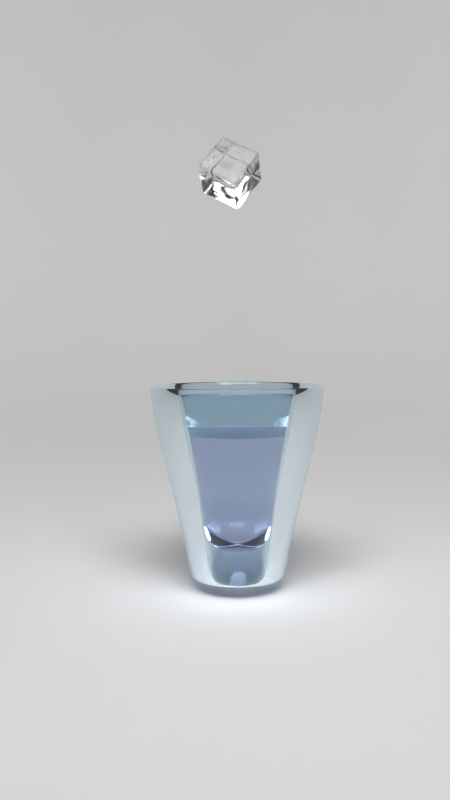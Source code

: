 # Source: cup_and_fluid.blend  (saved by Blender 2.74.0; exported with 4.5.12 LTS)
import bpy
from mathutils import Matrix  # noqa: F401  (used for matrix-valued properties, if any)

bpy.ops.wm.read_factory_settings(use_empty=True)
scene = bpy.context.scene
scene.name = 'Scene'

# ---- collections
col_collection_1 = bpy.data.collections.new('Collection 1'); scene.collection.children.link(col_collection_1)

# ---- materials (node trees are filled in below, after node groups)
mat_water_001 = bpy.data.materials.new('water.001')
mat_water_001.alpha_threshold = 0.0
mat_water_001.diffuse_color = (0.8, 0.1672, 0.1963, 1.0)
mat_water_001.roughness = 0.5
mat_material = bpy.data.materials.new('Material')
mat_material.alpha_threshold = 0.0
mat_material.roughness = 0.5
mat_ice = bpy.data.materials.new('ice')
mat_ice.alpha_threshold = 0.0
mat_ice.diffuse_color = (0.06092, 0.8, 0.1441, 1.0)
mat_ice.roughness = 0.5
mat_glass_001 = bpy.data.materials.new('glass.001')
mat_glass_001.alpha_threshold = 0.0
mat_glass_001.roughness = 0.5
mat_water = bpy.data.materials.new('water')
mat_water.alpha_threshold = 0.0
mat_water.diffuse_color = (0.2869, 0.6676, 0.8, 1.0)
mat_water.roughness = 0.5

# ---- material node trees
mat_water_001.use_nodes = True; mat_water_001.node_tree.nodes.clear()
_N = mat_water_001.node_tree.nodes; _L = mat_water_001.node_tree.links
n0 = _N.new('ShaderNodeOutputMaterial'); n0.name = 'Material Output'; n0.location = (300, 300)
n1 = _N.new('ShaderNodeBsdfGlass'); n1.name = 'Glass BSDF'; n1.location = (100, 300)
n1.distribution = 'BECKMANN'
n1.inputs[0].default_value = (0.8247, 0.818, 0.9404, 1.0)
n1.inputs[2].default_value = 1.33
_L.new(n1.outputs[0], n0.inputs[0])
n0.is_active_output = True
mat_material.use_nodes = True; mat_material.node_tree.nodes.clear()
_N = mat_material.node_tree.nodes; _L = mat_material.node_tree.links
n0 = _N.new('ShaderNodeOutputMaterial'); n0.name = 'Material Output'; n0.location = (300, 300)
n1 = _N.new('ShaderNodeEmission'); n1.name = 'Emission'; n1.location = (110, 300)
n1.inputs[0].default_value = (0.8, 0.8, 0.8, 1.0)
n1.inputs[1].default_value = 9.0
_L.new(n1.outputs[0], n0.inputs[0])
n0.is_active_output = True
mat_ice.use_nodes = True; mat_ice.node_tree.nodes.clear()
_N = mat_ice.node_tree.nodes; _L = mat_ice.node_tree.links
n0 = _N.new('ShaderNodeOutputMaterial'); n0.name = 'Material Output'; n0.location = (300, 300)
n1 = _N.new('ShaderNodeBsdfGlass'); n1.name = 'Glass BSDF'; n1.location = (100, 300)
n1.distribution = 'BECKMANN'
n1.inputs[0].default_value = (0.9258, 0.9258, 0.9258, 1.0)
n1.inputs[1].default_value = 0.1581
n1.inputs[2].default_value = 1.3
_L.new(n1.outputs[0], n0.inputs[0])
n0.is_active_output = True
mat_glass_001.use_nodes = True; mat_glass_001.node_tree.nodes.clear()
_N = mat_glass_001.node_tree.nodes; _L = mat_glass_001.node_tree.links
n0 = _N.new('ShaderNodeOutputMaterial'); n0.name = 'Material Output'; n0.location = (300, 300)
n1 = _N.new('ShaderNodeBsdfGlass'); n1.name = 'Glass BSDF'; n1.location = (100, 300)
n1.distribution = 'BECKMANN'
n1.inputs[0].default_value = (0.7942, 0.8856, 0.9404, 1.0)
n1.inputs[2].default_value = 1.45
_L.new(n1.outputs[0], n0.inputs[0])
n0.is_active_output = True
mat_water.use_nodes = True; mat_water.node_tree.nodes.clear()
_N = mat_water.node_tree.nodes; _L = mat_water.node_tree.links
n0 = _N.new('ShaderNodeOutputMaterial'); n0.name = 'Material Output'; n0.location = (300, 300)
n1 = _N.new('ShaderNodeBsdfGlass'); n1.name = 'Glass BSDF'; n1.location = (100, 300)
n1.distribution = 'BECKMANN'
n1.inputs[0].default_value = (0.8247, 0.818, 0.9404, 1.0)
n1.inputs[2].default_value = 1.33
_L.new(n1.outputs[0], n0.inputs[0])
n0.is_active_output = True

# ---- world
world_world = bpy.data.worlds.new('World'); scene.world = world_world
world_world.color = (0.05088, 0.05088, 0.05088)
world_world.use_sun_shadow = False
world_world.sun_shadow_jitter_overblur = 0.0
world_world.cycles.sampling_method = 'MANUAL'
world_world.cycles.sample_map_resolution = 256

# ---- cameras
cam_camera = bpy.data.cameras.new('Camera')
cam_camera.clip_end = 100.0
cam_camera.lens = 35.0
cam_camera.sensor_width = 32.0
cam_camera.sensor_height = 18.0
cam_camera.ortho_scale = 7.314
cam_camera.dof.focus_distance = 0.0

# ---- lights
light_lamp_001 = bpy.data.lights.new('Lamp.001', 'POINT')
light_lamp_001.transmission_factor = 0.0
light_lamp_001.cutoff_distance = 30.0
light_lamp_001.energy = 100.0
light_lamp_001.shadow_buffer_clip_start = 1.001
light_lamp_001.shadow_soft_size = 0.1
light_lamp_001.shadow_maximum_resolution = 0.006
light_lamp_001.use_absolute_resolution = True
light_lamp_001.cycles.use_multiple_importance_sampling = False

# ---- meshes
me_circle_001 = bpy.data.meshes.new('Circle.001')
me_circle_001.from_pydata([(-1.263e-08, 1.188, 0.5703), (-0.2318, 1.165, 0.5703), (-0.4547, 1.098, 0.5703), (-0.6602, 0.988, 0.5703), (-0.8402, 0.8402, 0.5703), (-0.988, 0.6602, 0.5703), (-1.098, 0.4547, 0.5703), (-1.165, 0.2318, 0.5703), (-1.188, 4.931e-08, 0.5703), (-1.165, -0.2318, 0.5703), (-1.098, -0.4547, 0.5703), (-0.988, -0.6602, 0.5703), (-0.8402, -0.8402, 0.5703), (-0.6602, -0.988, 0.5703), (-0.4547, -1.098, 0.5703), (-0.2318, -1.165, 0.5703), (3.745e-07, -1.188, 0.5703), (0.2318, -1.165, 0.5703), (0.4547, -1.098, 0.5703), (0.6602, -0.988, 0.5703), (0.8402, -0.8402, 0.5703), (0.988, -0.6602, 0.5703), (1.098, -0.4547, 0.5703), (1.165, -0.2318, 0.5703), (1.188, 1.107e-06, 0.5703), (1.165, 0.2318, 0.5703), (1.098, 0.4547, 0.5703), (0.988, 0.6602, 0.5703), (0.8402, 0.8402, 0.5703), (0.6602, 0.988, 0.5703), (0.4547, 1.098, 0.5703), (0.2318, 1.165, 0.5703), (-4.578e-08, 0.6813, 0.2099), (-0.1329, 0.6682, 0.2099), (-0.2607, 0.6294, 0.2099), (-0.3785, 0.5664, 0.2099), (-0.4817, 0.4817, 0.2099), (-0.5664, 0.3785, 0.2099), (-0.6294, 0.2607, 0.2099), (-0.6682, 0.1329, 0.2099), (-0.6813, 1.66e-07, 0.2099), (-0.6682, -0.1329, 0.2099), (-0.6294, -0.2607, 0.2099), (-0.5664, -0.3785, 0.2099), (-0.4817, -0.4817, 0.2099), (-0.3785, -0.5664, 0.2099), (-0.2607, -0.6294, 0.2099), (-0.1329, -0.6682, 0.2099), (1.762e-07, -0.6813, 0.2099), (0.1329, -0.6682, 0.2099), (0.2607, -0.6294, 0.2099), (0.3785, -0.5664, 0.2099), (0.4817, -0.4817, 0.2099), (0.5664, -0.3785, 0.2099), (0.6294, -0.2607, 0.2099), (0.6682, -0.1329, 0.2099), (0.6813, 7.724e-07, 0.2099), (0.6682, 0.1329, 0.2099), (0.6294, 0.2607, 0.2099), (0.5664, 0.3785, 0.2099), (0.4817, 0.4817, 0.2099), (0.3785, 0.5664, 0.2099), (0.2607, 0.6294, 0.2099), (0.1329, 0.6682, 0.2099), (-7.901e-08, 0.1665, 0.1125), (-0.03248, 0.1633, 0.1125), (-0.0637, 0.1538, 0.1125), (-0.09248, 0.1384, 0.1125), (-0.1177, 0.1177, 0.1125), (-0.1384, 0.09248, 0.1125), (-0.1538, 0.0637, 0.1125), (-0.1633, 0.03248, 0.1125), (-0.1665, 2.566e-07, 0.1125), (-0.1633, -0.03248, 0.1125), (-0.1538, -0.0637, 0.1125), (-0.1384, -0.09248, 0.1125), (-0.1177, -0.1177, 0.1125), (-0.09248, -0.1384, 0.1125), (-0.0637, -0.1538, 0.1125), (-0.03248, -0.1633, 0.1125), (-2.477e-08, -0.1665, 0.1125), (0.03248, -0.1633, 0.1125), (0.0637, -0.1538, 0.1125), (0.09248, -0.1384, 0.1125), (0.1177, -0.1177, 0.1125), (0.1384, -0.09248, 0.1125), (0.1538, -0.0637, 0.1125), (0.1633, -0.03248, 0.1125), (0.1665, 4.048e-07, 0.1125), (0.1633, 0.03248, 0.1125), (0.1538, 0.0637, 0.1125), (0.1384, 0.09248, 0.1125), (0.1177, 0.1177, 0.1125), (0.09248, 0.1384, 0.1125), (0.0637, 0.1538, 0.1125), (0.03248, 0.1633, 0.1125), (0.2461, 1.237, 0.9363), (0.2733, 1.374, 1.632), (0.3036, 1.526, 2.327), (0.3277, 1.648, 3.022), (0.6429, 1.552, 3.022), (0.5954, 1.438, 2.327), (0.5362, 1.294, 1.632), (0.4828, 1.166, 0.9363), (0.8921, -0.8921, 0.9363), (0.9907, -0.9907, 1.632), (1.1, -1.1, 2.327), (1.188, -1.188, 3.022), (0.9333, -1.397, 3.022), (0.8644, -1.294, 2.327), (0.7784, -1.165, 1.632), (0.7009, -1.049, 0.9363), (-1.237, -0.2461, 0.9363), (-1.374, -0.2733, 1.632), (-1.526, -0.3036, 2.327), (-1.648, -0.3277, 3.022), (-1.68, -7.194e-08, 3.022), (-1.556, -4.053e-08, 2.327), (-1.401, -3.171e-09, 1.632), (-1.262, 3.121e-08, 0.9363), (0.7009, 1.049, 0.9363), (0.7784, 1.165, 1.632), (0.8644, 1.294, 2.327), (0.9333, 1.397, 3.022), (1.188, 1.188, 3.022), (1.1, 1.1, 2.327), (0.9907, 0.9907, 1.632), (0.8921, 0.8921, 0.9363), (0.4828, -1.166, 0.9363), (0.5362, -1.294, 1.632), (0.5954, -1.438, 2.327), (0.6429, -1.552, 3.022), (0.3277, -1.648, 3.022), (0.3036, -1.526, 2.327), (0.2733, -1.374, 1.632), (0.2461, -1.237, 0.9363), (-1.237, 0.2461, 0.9363), (-1.374, 0.2733, 1.632), (-1.526, 0.3036, 2.327), (-1.648, 0.3277, 3.022), (-1.552, 0.6429, 3.022), (-1.438, 0.5954, 2.327), (-1.294, 0.5362, 1.632), (-1.166, 0.4828, 0.9363), (1.049, 0.7009, 0.9363), (1.165, 0.7784, 1.632), (1.294, 0.8644, 2.327), (1.397, 0.9333, 3.022), (1.552, 0.6429, 3.022), (1.438, 0.5954, 2.327), (1.294, 0.5362, 1.632), (1.166, 0.4828, 0.9363), (-1.049, 0.7009, 0.9363), (-1.165, 0.7784, 1.632), (-1.294, 0.8644, 2.327), (-1.397, 0.9333, 3.022), (-1.188, 1.188, 3.022), (-1.1, 1.1, 2.327), (-0.9907, 0.9907, 1.632), (-0.8921, 0.8921, 0.9363), (4.104e-07, -1.262, 0.9363), (4.785e-07, -1.401, 1.632), (5.532e-07, -1.556, 2.327), (6.148e-07, -1.68, 3.022), (-0.3277, -1.648, 3.022), (-0.3036, -1.526, 2.327), (-0.2733, -1.374, 1.632), (-0.2461, -1.237, 0.9363), (1.237, 0.2461, 0.9363), (1.374, 0.2733, 1.632), (1.526, 0.3036, 2.327), (1.648, 0.3277, 3.022), (1.68, 1.423e-06, 3.022), (1.556, 1.344e-06, 2.327), (1.401, 1.244e-06, 1.632), (1.262, 1.154e-06, 0.9363), (-0.7009, 1.049, 0.9363), (-0.7784, 1.165, 1.632), (-0.8644, 1.294, 2.327), (-0.9333, 1.397, 3.022), (-0.6429, 1.552, 3.022), (-0.5954, 1.438, 2.327), (-0.5362, 1.294, 1.632), (-0.4828, 1.166, 0.9363), (-0.4828, -1.166, 0.9363), (-0.5362, -1.294, 1.632), (-0.5954, -1.438, 2.327), (-0.6429, -1.552, 3.022), (-0.9333, -1.397, 3.022), (-0.8644, -1.294, 2.327), (-0.7784, -1.165, 1.632), (-0.7009, -1.049, 0.9363), (1.237, -0.2461, 0.9363), (1.374, -0.2733, 1.632), (1.526, -0.3036, 2.327), (1.648, -0.3277, 3.022), (1.552, -0.6429, 3.022), (1.438, -0.5954, 2.327), (1.294, -0.5362, 1.632), (1.166, -0.4828, 0.9363), (-0.2461, 1.237, 0.9363), (-0.2733, 1.374, 1.632), (-0.3036, 1.526, 2.327), (-0.3277, 1.648, 3.022), (6.743e-08, 1.68, 3.022), (4.617e-08, 1.556, 2.327), (2.202e-08, 1.401, 1.632), (-6.82e-10, 1.262, 0.9363), (-0.8921, -0.8921, 0.9363), (-0.9907, -0.9907, 1.632), (-1.1, -1.1, 2.327), (-1.188, -1.188, 3.022), (-1.397, -0.9333, 3.022), (-1.294, -0.8644, 2.327), (-1.165, -0.7784, 1.632), (-1.049, -0.7009, 0.9363), (1.049, -0.7009, 0.9363), (1.165, -0.7784, 1.632), (1.294, -0.8644, 2.327), (1.397, -0.9333, 3.022), (-1.166, -0.4828, 0.9363), (-1.294, -0.5362, 1.632), (-1.438, -0.5954, 2.327), (-1.552, -0.6429, 3.022), (0.0127, 0.06387, 3.022), (0.02492, 0.06016, 3.022), (0.04605, -0.04605, 3.022), (0.03618, -0.05415, 3.022), (-0.06387, -0.0127, 3.022), (-0.06512, 2.878e-07, 3.022), (0.03618, 0.05415, 3.022), (0.04605, 0.04605, 3.022), (0.02492, -0.06016, 3.022), (0.0127, -0.06387, 3.022), (-0.06387, 0.0127, 3.022), (-0.06016, 0.02492, 3.022), (0.05415, 0.03618, 3.022), (0.06016, 0.02492, 3.022), (-0.05415, 0.03618, 3.022), (-0.04605, 0.04605, 3.022), (-3.655e-08, -0.06512, 3.022), (-0.0127, -0.06387, 3.022), (0.06387, 0.0127, 3.022), (0.06512, 3.458e-07, 3.022), (-0.03618, 0.05415, 3.022), (-0.02492, 0.06016, 3.022), (-0.02492, -0.06016, 3.022), (-0.03618, -0.05415, 3.022), (0.06387, -0.0127, 3.022), (0.06016, -0.02492, 3.022), (-0.0127, 0.06387, 3.022), (-5.777e-08, 0.06512, 3.022), (-0.04605, -0.04605, 3.022), (-0.05415, -0.03618, 3.022), (0.05415, -0.03618, 3.022), (-0.06016, -0.02492, 3.022), (-6.007e-08, 3.022e-07, 3.022), (0.6062, 0.1206, 3.022), (0.4083, 0.08121, 3.022), (0.2103, 0.04183, 3.022), (-0.04183, 0.2103, 3.022), (-0.08121, 0.4083, 3.022), (-0.1206, 0.6062, 3.022), (-0.16, 0.8042, 3.022), (-0.1993, 1.002, 3.022), (-0.2387, 1.2, 3.022), (-0.3252, 1.635, 3.022), (6.644e-08, 1.667, 3.022), (3.206e-08, 1.224, 3.022), (1.641e-08, 1.022, 3.022), (7.582e-10, 0.82, 3.022), (-1.489e-08, 0.6181, 3.022), (-3.054e-08, 0.4163, 3.022), (-4.619e-08, 0.2144, 3.022), (-0.2103, -0.04183, 3.022), (-0.4083, -0.08121, 3.022), (-0.6062, -0.1206, 3.022), (-0.8042, -0.16, 3.022), (-1.002, -0.1993, 3.022), (-1.2, -0.2387, 3.022), (-1.635, -0.3252, 3.022), (-1.667, -6.906e-08, 3.022), (-1.224, 2.97e-08, 3.022), (-1.022, 7.467e-08, 3.022), (-0.82, 1.196e-07, 3.022), (-0.6181, 1.646e-07, 3.022), (-0.4163, 2.096e-07, 3.022), (-0.2144, 2.545e-07, 3.022), (0.8042, 0.16, 3.022), (1.002, 0.1993, 3.022), (1.2, 0.2387, 3.022), (1.635, 0.3252, 3.022), (1.54, 0.6379, 3.022), (1.13, 0.4683, 3.022), (0.944, 0.391, 3.022), (0.7575, 0.3138, 3.022), (0.5711, 0.2365, 3.022), (0.3846, 0.1593, 3.022), (0.1981, 0.08206, 3.022), (-0.04183, -0.2103, 3.022), (-0.08121, -0.4083, 3.022), (-0.1206, -0.6062, 3.022), (-0.16, -0.8042, 3.022), (-0.1993, -1.002, 3.022), (-0.2387, -1.2, 3.022), (-0.3252, -1.635, 3.022), (6.096e-07, -1.667, 3.022), (4.308e-07, -1.224, 3.022), (3.494e-07, -1.022, 3.022), (2.679e-07, -0.82, 3.022), (1.865e-07, -0.6181, 3.022), (1.051e-07, -0.4163, 3.022), (2.368e-08, -0.2144, 3.022), (0.1783, -0.1191, 3.022), (0.3461, -0.2313, 3.022), (0.5139, -0.3434, 3.022), (0.6818, -0.4555, 3.022), (0.8496, -0.5677, 3.022), (1.017, -0.6798, 3.022), (1.386, -0.9261, 3.022), (1.54, -0.6379, 3.022), (1.13, -0.4683, 3.022), (0.944, -0.391, 3.022), (0.7575, -0.3138, 3.022), (0.5711, -0.2365, 3.022), (0.3846, -0.1593, 3.022), (0.1981, -0.08206, 3.022), (0.08206, -0.1981, 3.022), (0.1593, -0.3846, 3.022), (0.2365, -0.5711, 3.022), (0.3138, -0.7575, 3.022), (0.391, -0.944, 3.022), (0.4683, -1.13, 3.022), (0.6379, -1.54, 3.022), (0.9261, -1.386, 3.022), (0.6798, -1.017, 3.022), (0.5677, -0.8496, 3.022), (0.4555, -0.6818, 3.022), (0.3434, -0.5139, 3.022), (0.2313, -0.3461, 3.022), (0.1191, -0.1783, 3.022), (0.1516, 0.1516, 3.022), (0.2943, 0.2943, 3.022), (0.4371, 0.4371, 3.022), (0.5798, 0.5798, 3.022), (0.7225, 0.7225, 3.022), (0.8652, 0.8652, 3.022), (1.179, 1.179, 3.022), (0.9261, 1.386, 3.022), (0.6798, 1.017, 3.022), (0.5677, 0.8496, 3.022), (0.4555, 0.6818, 3.022), (0.3434, 0.5139, 3.022), (0.2313, 0.3461, 3.022), (0.1191, 0.1783, 3.022), (-0.1783, -0.1191, 3.022), (-0.3461, -0.2313, 3.022), (-0.5139, -0.3434, 3.022), (-0.6818, -0.4555, 3.022), (-0.8496, -0.5677, 3.022), (-1.017, -0.6798, 3.022), (-1.386, -0.9261, 3.022), (-1.179, -1.179, 3.022), (-0.8652, -0.8652, 3.022), (-0.7225, -0.7225, 3.022), (-0.5798, -0.5798, 3.022), (-0.4371, -0.4371, 3.022), (-0.2943, -0.2943, 3.022), (-0.1516, -0.1516, 3.022), (-0.1191, 0.1783, 3.022), (-0.2313, 0.3461, 3.022), (-0.3434, 0.5139, 3.022), (-0.4555, 0.6818, 3.022), (-0.5677, 0.8496, 3.022), (-0.6798, 1.017, 3.022), (-0.9261, 1.386, 3.022), (-1.179, 1.179, 3.022), (-0.8652, 0.8652, 3.022), (-0.7225, 0.7225, 3.022), (-0.5798, 0.5798, 3.022), (-0.4371, 0.4371, 3.022), (-0.2943, 0.2943, 3.022), (-0.1516, 0.1516, 3.022), (0.2144, 4.454e-07, 3.022), (0.4163, 5.801e-07, 3.022), (0.6181, 7.148e-07, 3.022), (0.82, 8.495e-07, 3.022), (1.022, 9.842e-07, 3.022), (1.224, 1.119e-06, 3.022), (1.667, 1.415e-06, 3.022), (-0.1981, -0.08206, 3.022), (-0.3846, -0.1593, 3.022), (-0.5711, -0.2365, 3.022), (-0.7575, -0.3138, 3.022), (-0.944, -0.391, 3.022), (-1.13, -0.4683, 3.022), (-1.54, -0.6379, 3.022), (-0.2103, 0.04183, 3.022), (-0.4083, 0.08121, 3.022), (-0.6062, 0.1206, 3.022), (-0.8042, 0.16, 3.022), (-1.002, 0.1993, 3.022), (-1.2, 0.2387, 3.022), (-1.635, 0.3252, 3.022), (0.04183, -0.2103, 3.022), (0.08121, -0.4083, 3.022), (0.1206, -0.6062, 3.022), (0.16, -0.8042, 3.022), (0.1993, -1.002, 3.022), (0.2387, -1.2, 3.022), (0.3252, -1.635, 3.022), (0.04183, 0.2103, 3.022), (0.08121, 0.4083, 3.022), (0.1206, 0.6062, 3.022), (0.16, 0.8042, 3.022), (0.1993, 1.002, 3.022), (0.2387, 1.2, 3.022), (0.3252, 1.635, 3.022), (-0.08206, -0.1981, 3.022), (-0.1593, -0.3846, 3.022), (-0.2365, -0.5711, 3.022), (-0.3138, -0.7575, 3.022), (-0.391, -0.944, 3.022), (-0.4683, -1.13, 3.022), (-0.6379, -1.54, 3.022), (-0.08206, 0.1981, 3.022), (-0.1593, 0.3846, 3.022), (-0.2365, 0.5711, 3.022), (-0.3138, 0.7575, 3.022), (-0.391, 0.944, 3.022), (-0.4683, 1.13, 3.022), (-0.6379, 1.54, 3.022), (0.1783, 0.1191, 3.022), (0.3461, 0.2313, 3.022), (0.5139, 0.3434, 3.022), (0.6818, 0.4555, 3.022), (0.8496, 0.5677, 3.022), (1.017, 0.6798, 3.022), (1.386, 0.9261, 3.022), (-0.1981, 0.08206, 3.022), (-0.3846, 0.1593, 3.022), (-0.5711, 0.2365, 3.022), (-0.7575, 0.3138, 3.022), (-0.944, 0.391, 3.022), (-1.13, 0.4683, 3.022), (-1.54, 0.6379, 3.022), (0.2103, -0.04183, 3.022), (0.4083, -0.08121, 3.022), (0.6062, -0.1206, 3.022), (0.8042, -0.16, 3.022), (1.002, -0.1993, 3.022), (1.2, -0.2387, 3.022), (1.635, -0.3252, 3.022), (0.1516, -0.1516, 3.022), (0.2943, -0.2943, 3.022), (0.4371, -0.4371, 3.022), (0.5798, -0.5798, 3.022), (0.7225, -0.7225, 3.022), (0.8652, -0.8652, 3.022), (1.179, -1.179, 3.022), (0.08206, 0.1981, 3.022), (0.1593, 0.3846, 3.022), (0.2365, 0.5711, 3.022), (0.3138, 0.7575, 3.022), (0.391, 0.944, 3.022), (0.4683, 1.13, 3.022), (0.6379, 1.54, 3.022), (-0.1191, -0.1783, 3.022), (-0.2313, -0.3461, 3.022), (-0.3434, -0.5139, 3.022), (-0.4555, -0.6818, 3.022), (-0.5677, -0.8496, 3.022), (-0.6798, -1.017, 3.022), (-0.9261, -1.386, 3.022), (-0.1783, 0.1191, 3.022), (-0.3461, 0.2313, 3.022), (-0.5139, 0.3434, 3.022), (-0.6818, 0.4555, 3.022), (-0.8496, 0.5677, 3.022), (-1.017, 0.6798, 3.022), (-1.386, 0.9261, 3.022)], [], [(96, 103, 30, 31), (104, 111, 19, 20), (112, 119, 8, 9), (120, 127, 28, 29), (128, 135, 17, 18), (136, 143, 6, 7), (144, 151, 26, 27), (152, 159, 4, 5), (160, 167, 15, 16), (168, 175, 24, 25), (176, 183, 2, 3), (184, 191, 13, 14), (192, 199, 22, 23), (200, 207, 0, 1), (208, 215, 11, 12), (207, 96, 31, 0), (216, 104, 20, 21), (220, 112, 9, 10), (103, 120, 29, 30), (111, 128, 18, 19), (119, 136, 7, 8), (127, 144, 27, 28), (135, 160, 16, 17), (143, 152, 5, 6), (151, 168, 25, 26), (159, 176, 3, 4), (167, 184, 14, 15), (175, 192, 23, 24), (183, 200, 1, 2), (191, 208, 12, 13), (199, 216, 21, 22), (215, 220, 10, 11), (22, 21, 53, 54), (11, 10, 42, 43), (31, 30, 62, 63), (20, 19, 51, 52), (9, 8, 40, 41), (29, 28, 60, 61), (18, 17, 49, 50), (7, 6, 38, 39), (27, 26, 58, 59), (5, 4, 36, 37), (16, 15, 47, 48), (25, 24, 56, 57), (3, 2, 34, 35), (14, 13, 45, 46), (23, 22, 54, 55), (1, 0, 32, 33), (12, 11, 43, 44), (0, 31, 63, 32), (21, 20, 52, 53), (10, 9, 41, 42), (30, 29, 61, 62), (19, 18, 50, 51), (8, 7, 39, 40), (28, 27, 59, 60), (17, 16, 48, 49), (6, 5, 37, 38), (26, 25, 57, 58), (4, 3, 35, 36), (15, 14, 46, 47), (24, 23, 55, 56), (2, 1, 33, 34), (13, 12, 44, 45), (56, 55, 87, 88), (34, 33, 65, 66), (45, 44, 76, 77), (54, 53, 85, 86), (43, 42, 74, 75), (63, 62, 94, 95), (52, 51, 83, 84), (41, 40, 72, 73), (61, 60, 92, 93), (50, 49, 81, 82), (39, 38, 70, 71), (59, 58, 90, 91), (37, 36, 68, 69), (48, 47, 79, 80), (57, 56, 88, 89), (35, 34, 66, 67), (46, 45, 77, 78), (55, 54, 86, 87), (33, 32, 64, 65), (44, 43, 75, 76), (32, 63, 95, 64), (53, 52, 84, 85), (42, 41, 73, 74), (62, 61, 93, 94), (51, 50, 82, 83), (40, 39, 71, 72), (60, 59, 91, 92), (49, 48, 80, 81), (38, 37, 69, 70), (58, 57, 89, 90), (36, 35, 67, 68), (47, 46, 78, 79), (65, 64, 95, 94, 93, 92, 91, 90, 89, 88, 87, 86, 85, 84, 83, 82, 81, 80, 79, 78, 77, 76, 75, 74, 73, 72, 71, 70, 69, 68, 67, 66), (212, 223, 222, 213), (213, 222, 221, 214), (214, 221, 220, 215), (196, 219, 218, 197), (197, 218, 217, 198), (198, 217, 216, 199), (188, 211, 210, 189), (189, 210, 209, 190), (190, 209, 208, 191), (180, 203, 202, 181), (181, 202, 201, 182), (182, 201, 200, 183), (172, 195, 194, 173), (173, 194, 193, 174), (174, 193, 192, 175), (164, 187, 186, 165), (165, 186, 185, 166), (166, 185, 184, 167), (156, 179, 178, 157), (157, 178, 177, 158), (158, 177, 176, 159), (148, 171, 170, 149), (149, 170, 169, 150), (150, 169, 168, 151), (140, 155, 154, 141), (141, 154, 153, 142), (142, 153, 152, 143), (132, 163, 162, 133), (133, 162, 161, 134), (134, 161, 160, 135), (124, 147, 146, 125), (125, 146, 145, 126), (126, 145, 144, 127), (116, 139, 138, 117), (117, 138, 137, 118), (118, 137, 136, 119), (108, 131, 130, 109), (109, 130, 129, 110), (110, 129, 128, 111), (100, 123, 122, 101), (101, 122, 121, 102), (102, 121, 120, 103), (223, 115, 114, 222), (222, 114, 113, 221), (221, 113, 112, 220), (219, 107, 106, 218), (218, 106, 105, 217), (217, 105, 104, 216), (204, 99, 98, 205), (205, 98, 97, 206), (206, 97, 96, 207), (211, 212, 213, 210), (210, 213, 214, 209), (209, 214, 215, 208), (203, 204, 205, 202), (202, 205, 206, 201), (201, 206, 207, 200), (195, 196, 197, 194), (194, 197, 198, 193), (193, 198, 199, 192), (187, 188, 189, 186), (186, 189, 190, 185), (185, 190, 191, 184), (179, 180, 181, 178), (178, 181, 182, 177), (177, 182, 183, 176), (171, 172, 173, 170), (170, 173, 174, 169), (169, 174, 175, 168), (163, 164, 165, 162), (162, 165, 166, 161), (161, 166, 167, 160), (155, 156, 157, 154), (154, 157, 158, 153), (153, 158, 159, 152), (147, 148, 149, 146), (146, 149, 150, 145), (145, 150, 151, 144), (139, 140, 141, 138), (138, 141, 142, 137), (137, 142, 143, 136), (131, 132, 133, 130), (130, 133, 134, 129), (129, 134, 135, 128), (123, 124, 125, 122), (122, 125, 126, 121), (121, 126, 127, 120), (115, 116, 117, 114), (114, 117, 118, 113), (113, 118, 119, 112), (107, 108, 109, 106), (106, 109, 110, 105), (105, 110, 111, 104), (99, 100, 101, 98), (98, 101, 102, 97), (97, 102, 103, 96), (287, 274, 228, 229), (273, 260, 250, 251), (259, 298, 237, 242), (299, 312, 240, 241), (313, 326, 249, 254), (327, 340, 227, 232), (341, 354, 230, 231), (355, 368, 252, 253), (369, 382, 239, 244), (383, 259, 242, 243), (390, 355, 253, 255), (397, 287, 229, 234), (404, 327, 232, 233), (411, 273, 251, 224), (418, 299, 241, 246), (425, 369, 244, 245), (432, 341, 231, 236), (439, 397, 234, 235), (446, 383, 243, 248), (453, 313, 254, 226), (460, 411, 224, 225), (467, 418, 246, 247), (312, 404, 233, 240), (298, 432, 236, 237), (260, 425, 245, 250), (274, 390, 255, 228), (340, 453, 226, 227), (326, 446, 248, 249), (474, 439, 235, 238), (382, 474, 238, 239), (368, 467, 247, 252), (354, 460, 225, 230), (322, 450, 449, 323), (321, 451, 450, 322), (320, 452, 451, 321), (196, 195, 452, 320), (475, 440, 439, 474), (476, 441, 440, 475), (477, 442, 441, 476), (478, 443, 442, 477), (479, 444, 443, 478), (480, 445, 444, 479), (155, 140, 445, 480), (381, 475, 474, 382), (380, 476, 475, 381), (379, 477, 476, 380), (378, 478, 477, 379), (377, 479, 478, 378), (376, 480, 479, 377), (156, 155, 480, 376), (367, 468, 467, 368), (366, 469, 468, 367), (365, 470, 469, 366), (364, 471, 470, 365), (363, 472, 471, 364), (362, 473, 472, 363), (211, 188, 473, 362), (353, 461, 460, 354), (352, 462, 461, 353), (351, 463, 462, 352), (350, 464, 463, 351), (349, 465, 464, 350), (348, 466, 465, 349), (123, 100, 466, 348), (245, 244, 256), (236, 231, 256), (227, 226, 256), (249, 248, 256), (238, 235, 256), (231, 230, 256), (253, 252, 256), (244, 239, 256), (235, 234, 256), (248, 243, 256), (226, 254, 256), (239, 238, 256), (252, 247, 256), (230, 225, 256), (243, 242, 256), (255, 253, 256), (234, 229, 256), (225, 224, 256), (247, 246, 256), (240, 233, 256), (229, 228, 256), (251, 250, 256), (242, 237, 256), (233, 232, 256), (224, 251, 256), (246, 241, 256), (237, 236, 256), (250, 245, 256), (228, 255, 256), (241, 240, 256), (254, 249, 256), (232, 227, 256), (323, 449, 448, 324), (324, 448, 447, 325), (325, 447, 446, 326), (108, 107, 459, 334), (334, 459, 458, 335), (335, 458, 457, 336), (336, 457, 456, 337), (337, 456, 455, 338), (338, 455, 454, 339), (339, 454, 453, 340), (115, 223, 396, 280), (280, 396, 395, 279), (279, 395, 394, 278), (278, 394, 393, 277), (277, 393, 392, 276), (276, 392, 391, 275), (275, 391, 390, 274), (203, 180, 431, 266), (266, 431, 430, 265), (265, 430, 429, 264), (264, 429, 428, 263), (263, 428, 427, 262), (262, 427, 426, 261), (261, 426, 425, 260), (148, 147, 438, 292), (292, 438, 437, 293), (293, 437, 436, 294), (294, 436, 435, 295), (295, 435, 434, 296), (296, 434, 433, 297), (297, 433, 432, 298), (163, 132, 410, 306), (306, 410, 409, 307), (307, 409, 408, 308), (308, 408, 407, 309), (309, 407, 406, 310), (310, 406, 405, 311), (311, 405, 404, 312), (188, 187, 424, 473), (473, 424, 423, 472), (472, 423, 422, 471), (471, 422, 421, 470), (470, 421, 420, 469), (469, 420, 419, 468), (468, 419, 418, 467), (100, 99, 417, 466), (466, 417, 416, 465), (465, 416, 415, 464), (464, 415, 414, 463), (463, 414, 413, 462), (462, 413, 412, 461), (461, 412, 411, 460), (107, 219, 319, 459), (459, 319, 318, 458), (458, 318, 317, 457), (457, 317, 316, 456), (456, 316, 315, 455), (455, 315, 314, 454), (454, 314, 313, 453), (195, 172, 389, 452), (452, 389, 388, 451), (451, 388, 387, 450), (450, 387, 386, 449), (449, 386, 385, 448), (448, 385, 384, 447), (447, 384, 383, 446), (140, 139, 403, 445), (445, 403, 402, 444), (444, 402, 401, 443), (443, 401, 400, 442), (442, 400, 399, 441), (441, 399, 398, 440), (440, 398, 397, 439), (147, 124, 347, 438), (438, 347, 346, 437), (437, 346, 345, 436), (436, 345, 344, 435), (435, 344, 343, 434), (434, 343, 342, 433), (433, 342, 341, 432), (180, 179, 375, 431), (431, 375, 374, 430), (430, 374, 373, 429), (429, 373, 372, 428), (428, 372, 371, 427), (427, 371, 370, 426), (426, 370, 369, 425), (187, 164, 305, 424), (424, 305, 304, 423), (423, 304, 303, 422), (422, 303, 302, 421), (421, 302, 301, 420), (420, 301, 300, 419), (419, 300, 299, 418), (99, 204, 267, 417), (417, 267, 268, 416), (416, 268, 269, 415), (415, 269, 270, 414), (414, 270, 271, 413), (413, 271, 272, 412), (412, 272, 273, 411), (132, 131, 333, 410), (410, 333, 332, 409), (409, 332, 331, 408), (408, 331, 330, 407), (407, 330, 329, 406), (406, 329, 328, 405), (405, 328, 327, 404), (139, 116, 281, 403), (403, 281, 282, 402), (402, 282, 283, 401), (401, 283, 284, 400), (400, 284, 285, 399), (399, 285, 286, 398), (398, 286, 287, 397), (223, 212, 361, 396), (396, 361, 360, 395), (395, 360, 359, 394), (394, 359, 358, 393), (393, 358, 357, 392), (392, 357, 356, 391), (391, 356, 355, 390), (172, 171, 291, 389), (389, 291, 290, 388), (388, 290, 289, 387), (387, 289, 288, 386), (386, 288, 257, 385), (385, 257, 258, 384), (384, 258, 259, 383), (179, 156, 376, 375), (375, 376, 377, 374), (374, 377, 378, 373), (373, 378, 379, 372), (372, 379, 380, 371), (371, 380, 381, 370), (370, 381, 382, 369), (212, 211, 362, 361), (361, 362, 363, 360), (360, 363, 364, 359), (359, 364, 365, 358), (358, 365, 366, 357), (357, 366, 367, 356), (356, 367, 368, 355), (124, 123, 348, 347), (347, 348, 349, 346), (346, 349, 350, 345), (345, 350, 351, 344), (344, 351, 352, 343), (343, 352, 353, 342), (342, 353, 354, 341), (131, 108, 334, 333), (333, 334, 335, 332), (332, 335, 336, 331), (331, 336, 337, 330), (330, 337, 338, 329), (329, 338, 339, 328), (328, 339, 340, 327), (219, 196, 320, 319), (319, 320, 321, 318), (318, 321, 322, 317), (317, 322, 323, 316), (316, 323, 324, 315), (315, 324, 325, 314), (314, 325, 326, 313), (164, 163, 306, 305), (305, 306, 307, 304), (304, 307, 308, 303), (303, 308, 309, 302), (302, 309, 310, 301), (301, 310, 311, 300), (300, 311, 312, 299), (171, 148, 292, 291), (291, 292, 293, 290), (290, 293, 294, 289), (289, 294, 295, 288), (288, 295, 296, 257), (257, 296, 297, 258), (258, 297, 298, 259), (204, 203, 266, 267), (267, 266, 265, 268), (268, 265, 264, 269), (269, 264, 263, 270), (270, 263, 262, 271), (271, 262, 261, 272), (272, 261, 260, 273), (116, 115, 280, 281), (281, 280, 279, 282), (282, 279, 278, 283), (283, 278, 277, 284), (284, 277, 276, 285), (285, 276, 275, 286), (286, 275, 274, 287)])
me_circle_001.polygons.foreach_set('use_smooth', [True] * 481)
me_circle_001.materials.append(mat_water_001)
me_circle_001.use_remesh_preserve_volume = False
me_circle_001.use_remesh_preserve_attributes = False
me_circle_001.use_mirror_vertex_groups = False
me_circle_001.update()
me_plane_001 = bpy.data.meshes.new('Plane.001')
me_plane_001.from_pydata([(-1.0, -1.0, 0.0), (1.0, -1.0, 0.0), (-1.0, 1.0, 0.0), (1.0, 1.0, 0.0)], [], [(0, 1, 3, 2)])
me_plane_001.materials.append(mat_material)
me_plane_001.use_remesh_preserve_volume = False
me_plane_001.use_remesh_preserve_attributes = False
me_plane_001.use_mirror_vertex_groups = False
me_plane_001.update()
me_cube = bpy.data.meshes.new('Cube')
me_cube.from_pydata([(-1.0, -1.0, -1.0), (-0.9043, -0.9853, 0.9664), (-1.0, 1.0, -1.0), (-0.8955, 1.015, 0.9664), (1.0, -1.0, -1.0), (1.018, -1.017, 1.059), (1.0, 1.0, -1.0), (1.036, 0.9783, 1.075), (0.7865, -1.0, 1.0), (0.7865, 1.0, -1.0), (-0.7599, 0.9517, -1.077), (-0.796, -1.0, -1.0), (-0.796, 1.0, 1.0), (-0.796, -1.0, 1.0), (0.7865, -1.0, -1.0), (0.7865, 1.0, 1.0), (-1.0, 0.6685, 1.0), (-1.0, 0.6685, -1.0), (1.0, 0.6685, 1.0), (1.0, 0.6685, -1.0), (0.7865, 0.6685, -1.0), (-0.796, 0.6685, 1.0), (0.7865, 0.6685, 1.0), (-0.796, 0.6685, -1.0), (-1.0, -0.6915, -1.0), (1.0, -0.6915, 1.0), (0.7865, -0.6915, -1.0), (-0.796, -0.6915, -1.0), (-1.0, -0.6915, 1.0), (1.0, -0.6915, -1.0), (-0.796, -0.6915, 1.0), (0.7865, -0.6915, 1.0), (-1.0, -1.0, 0.8125), (-1.0, 1.0, 0.8125), (1.0, 1.0, 0.8125), (-0.796, 1.0, 0.8125), (1.0, -1.0, 0.8125), (0.7865, -1.0, 0.8125), (0.7865, 1.0, 0.8125), (-0.796, -1.0, 0.8125), (1.0, 0.6685, 0.8125), (-1.0, 0.6685, 0.8125), (-1.0, -0.6915, 0.8125), (1.0, -0.6915, 0.8125), (-1.0, 1.0, -0.7681), (1.0, 1.0, -0.7681), (-0.796, 1.0, -0.7681), (1.0, -1.0, -0.7681), (0.7865, 1.0, -0.7681), (1.0, 0.6685, -0.7681), (-1.0, 0.6685, -0.7681), (-1.0, -0.6915, -0.7681), (1.0, -0.6915, -0.7681), (-1.0, -1.0, -0.7681), (0.7865, -1.0, -0.7681), (-0.796, -1.0, -0.7681), (-0.5006, -1.0, 1.0), (-0.1841, -1.0, 1.0), (0.1324, -1.0, 1.0), (0.4488, -1.0, 1.0), (-0.5006, -1.0, -1.0), (-0.2402, -1.012, -0.9626), (0.1324, -1.0, -1.0), (0.4488, -1.0, -1.0), (-0.5006, 1.0, -1.0), (-0.1841, 1.0, -1.0), (0.1324, 1.0, -1.0), (0.4488, 1.0, -1.0), (-0.5006, 1.0, 1.0), (-0.1752, 0.9482, 0.9826), (0.1324, 1.0, 1.0), (0.4488, 1.0, 1.0), (0.4488, 0.6685, -1.0), (0.1324, 0.6685, -1.0), (-0.1841, 0.6685, -1.0), (-0.5006, 0.6685, -1.0), (0.4488, 0.6685, 1.0), (0.1324, 0.6685, 1.0), (-0.1841, 0.6685, 1.0), (-0.5006, 0.6685, 1.0), (0.4488, -0.6915, 1.0), (0.1324, -0.6915, 1.0), (-0.1841, -0.6915, 1.0), (-0.5006, -0.6915, 1.0), (0.4488, -0.6915, -1.0), (0.1324, -0.6915, -1.0), (-0.1841, -0.6915, -1.0), (-0.5006, -0.6915, -1.0), (-0.5006, 1.0, 0.8125), (-0.1841, 1.0, 0.8125), (0.1324, 1.0, 0.8125), (0.4488, 1.0, 0.8125), (0.4488, -1.0, 0.8125), (0.1324, -1.0, 0.8125), (-0.1841, -1.0, 0.8125), (-0.5006, -1.0, 0.8125), (0.4488, -1.0, -0.7681), (0.1324, -1.0, -0.7681), (-0.1841, -1.0, -0.7681), (-0.5006, -1.0, -0.7681), (-0.5006, 1.0, -0.7681), (-0.1841, 1.0, -0.7681), (0.1324, 1.0, -0.7681), (0.4488, 1.0, -0.7681), (-1.0, -1.0, -0.452), (-1.0, -1.0, -0.1358), (-0.9722, -1.03, 0.1661), (-1.0, -1.0, 0.4964), (0.7865, -1.0, -0.452), (0.7865, -1.0, -0.1358), (0.7865, -1.0, 0.1803), (0.7865, -1.0, 0.4964), (-0.796, -1.0, -0.452), (-0.796, -1.0, -0.1358), (-0.796, -1.0, 0.1803), (-0.796, -1.0, 0.4964), (-0.9674, 0.9861, 0.4706), (-1.0, 1.0, 0.1803), (-1.0, 1.0, -0.1358), (-1.0, 1.0, -0.452), (1.0, 1.0, 0.4964), (1.0, 1.0, 0.1803), (0.9459, 1.0, -0.1358), (1.0, 1.0, -0.452), (-0.796, 1.0, 0.4964), (-0.796, 1.0, 0.1803), (-0.796, 1.0, -0.1358), (-0.796, 1.0, -0.452), (1.0, -1.0, 0.4964), (1.0, -0.8222, 0.1803), (1.0, -1.0, -0.1358), (1.0, -1.0, -0.452), (0.7865, 1.0, 0.4964), (0.7865, 1.0, 0.1803), (0.7865, 1.0, -0.1358), (0.7865, 1.0, -0.452), (1.0, 0.6685, 0.4964), (1.0, 0.6685, 0.1803), (1.0, 0.6685, -0.1358), (1.0, 0.6685, -0.452), (-1.0, 0.6685, 0.4964), (-1.0, 0.6685, 0.1803), (-1.0, 0.6685, -0.1358), (-1.0, 0.6685, -0.452), (-1.0, -0.6915, 0.4964), (-1.0, -0.6915, 0.1803), (-1.0, -0.6915, -0.1358), (-1.0, -0.6915, -0.452), (1.0, -0.6915, 0.4964), (1.0, -0.6915, 0.1803), (1.0, -0.6915, -0.1358), (1.0, -0.6915, -0.452), (-0.5006, -0.9039, -0.452), (-0.5006, -1.0, -0.1358), (-0.5006, -1.0, 0.1803), (-0.5006, -1.0, 0.4964), (-0.1841, -1.0, -0.452), (-0.1841, -1.0, -0.1358), (-0.1841, -1.0, 0.1803), (-0.1841, -0.9039, 0.4964), (0.1324, -1.0, -0.452), (0.1324, -1.0, -0.1358), (0.1324, -0.9039, 0.1803), (0.1324, -1.0, 0.4964), (0.4488, -1.0, -0.452), (0.4488, -1.0, -0.1358), (0.4488, -1.0, 0.1803), (0.4488, -1.0, 0.4964), (-0.5006, 1.0, 0.4964), (-0.5006, 1.0, 0.1803), (-0.5006, 1.0, -0.1358), (-0.5006, 1.0, -0.452), (-0.1841, 1.0, 0.4964), (-0.1841, 0.9299, 0.1803), (-0.1841, 0.9299, -0.1358), (-0.1841, 1.0, -0.452), (0.1324, 1.0, 0.4964), (0.1324, 1.0, 0.1803), (0.1324, 0.9299, -0.1358), (0.1324, 1.0, -0.452), (0.4488, 1.0, 0.4964), (0.4488, 1.0, 0.1803), (0.4488, 1.0, -0.1358), (0.4488, 1.0, -0.452), (-1.0, -0.4195, 1.0), (-1.155, -0.1475, 1.0), (-1.0, 0.1245, 1.0), (-1.0, 0.3965, 1.0), (1.0, -0.4195, -1.0), (1.0, -0.1475, -1.0), (1.0, 0.1245, -1.0), (1.0, 0.3965, -1.0), (-0.796, -0.4195, 1.0), (-0.796, -0.1475, 1.0), (-0.796, 0.1245, 1.0), (-0.796, 0.3965, 1.0), (0.7865, -0.4195, 1.0), (0.7865, -0.1475, 1.0), (0.7865, 0.1245, 1.0), (0.7865, 0.3965, 1.0), (-1.0, 0.3965, -1.0), (-1.052, 0.1245, -1.0), (-1.0, -0.1475, -1.0), (-1.0, -0.4195, -1.0), (1.0, 0.3965, 1.0), (0.9934, 0.1231, 0.9567), (1.0, -0.1475, 1.0), (1.0, -0.4195, 1.0), (0.7865, 0.3965, -1.0), (0.7865, 0.1245, -1.0), (0.7865, -0.1475, -1.0), (0.7865, -0.4195, -1.0), (-0.796, 0.3965, -1.0), (-0.796, 0.1245, -1.0), (-0.796, -0.1475, -1.0), (-0.796, -0.4195, -1.0), (1.0, -0.4195, 0.8125), (1.0, -0.1475, 0.8125), (1.0, 0.1245, 0.8125), (1.0, 0.3965, 0.8125), (-1.0, 0.3965, 0.8125), (-1.0, 0.1245, 0.8125), (-1.0, -0.1475, 0.8125), (-1.0, -0.4195, 0.8125), (1.0, -0.4195, -0.7681), (1.0, -0.1475, -0.7681), (1.0, 0.1245, -0.7681), (1.0, 0.3965, -0.7681), (-1.0, 0.3965, -0.7681), (-1.0, 0.1245, -0.7681), (-1.0, -0.1475, -0.7681), (-1.0, -0.4195, -0.7681), (-0.5006, 0.3965, -1.0), (-0.5006, 0.1245, -1.0), (-0.5294, -0.179, -0.9551), (-0.5294, -0.451, -0.9551), (-0.1841, 0.3965, -1.0), (-0.1841, 0.1245, -1.0), (-0.1841, -0.1475, -1.0), (-0.2129, -0.451, -0.9551), (0.1324, 0.3965, -1.0), (0.1324, 0.1245, -1.0), (0.1324, -0.1475, -1.0), (0.1324, -0.4195, -1.0), (0.4488, 0.3965, -0.9402), (0.4488, 0.1245, -1.0), (0.4488, -0.1475, -1.0), (0.4488, -0.4195, -1.0), (-0.5006, -0.4195, 1.0), (-0.5006, -0.1475, 1.0), (-0.5006, 0.1245, 1.0), (-0.5006, 0.3965, 1.0), (-0.1841, -0.4195, 1.064), (-0.1841, -0.1475, 1.0), (-0.1841, 0.1245, 0.9361), (-0.1841, 0.3965, 1.0), (0.1324, -0.4195, 1.0), (0.1324, -0.1475, 1.0), (0.1324, 0.1245, 1.0), (0.1324, 0.3965, 1.0), (0.4488, -0.4195, 1.0), (0.4488, -0.1475, 1.0), (0.4488, 0.1245, 1.0), (0.4488, 0.3965, 1.0), (-1.0, 0.3965, 0.4964), (-1.0, 0.1245, 0.4964), (-1.0, -0.1475, 0.4964), (-1.0, -0.4195, 0.4964), (-1.0, 0.3965, 0.1803), (-1.0, 0.1245, 0.1803), (-0.9063, -0.1475, 0.1803), (-1.0, -0.4195, 0.1803), (-1.0, 0.3965, -0.1358), (-1.0, 0.1245, -0.1358), (-1.0, -0.1475, -0.1358), (-1.0, -0.4195, -0.1358), (-1.0, 0.3965, -0.452), (-1.0, 0.1245, -0.452), (-1.0, -0.1475, -0.452), (-1.0, -0.4195, -0.452), (1.0, -0.4195, 0.4964), (0.9247, -0.1475, 0.4964), (0.9247, 0.1245, 0.4964), (1.0, 0.3965, 0.4964), (1.0, -0.4195, 0.1803), (1.0, -0.1475, 0.1803), (0.9247, 0.1245, 0.1803), (1.0, 0.3965, 0.1803), (1.0, -0.4195, -0.1358), (0.9247, -0.1475, -0.1358), (1.0, 0.1245, -0.1358), (1.0, 0.3965, -0.1358), (1.0, -0.4195, -0.452), (1.0, -0.1475, -0.452), (1.0, 0.1245, -0.452), (1.0, 0.3965, -0.452)], [], [(50, 44, 2, 17), (76, 22, 15, 71), (52, 47, 4, 29), (38, 15, 7, 34), (24, 27, 11, 0), (26, 29, 4, 14), (33, 3, 12, 35), (16, 21, 12, 3), (84, 26, 14, 63), (92, 37, 8, 59), (37, 36, 5, 8), (22, 18, 7, 15), (32, 39, 13, 1), (91, 71, 15, 38), (199, 204, 18, 22), (67, 9, 20, 72), (187, 195, 21, 16), (9, 6, 19, 20), (2, 10, 23, 17), (45, 49, 19, 6), (263, 199, 22, 76), (228, 50, 17, 200), (53, 51, 24, 0), (59, 8, 31, 80), (1, 13, 30, 28), (8, 5, 25, 31), (247, 211, 26, 84), (211, 188, 29, 26), (203, 215, 27, 24), (224, 52, 29, 188), (207, 25, 43, 216), (1, 28, 42, 32), (187, 16, 41, 220), (7, 18, 40, 34), (180, 91, 38, 132), (107, 115, 39, 32), (111, 128, 36, 37), (167, 111, 37, 92), (116, 33, 35, 124), (132, 38, 34, 120), (25, 5, 36, 43), (16, 3, 33, 41), (9, 48, 45, 6), (2, 44, 46, 10), (63, 14, 54, 96), (14, 4, 47, 54), (0, 11, 55, 53), (67, 103, 48, 9), (292, 151, 52, 224), (104, 147, 51, 53), (276, 143, 50, 228), (123, 139, 49, 45), (151, 131, 47, 52), (143, 119, 44, 50), (10, 46, 100, 64), (64, 100, 101, 65), (65, 101, 102, 66), (66, 102, 103, 67), (11, 60, 99, 55), (60, 61, 98, 99), (61, 62, 97, 98), (62, 63, 96, 97), (115, 155, 95, 39), (155, 159, 94, 95), (159, 163, 93, 94), (163, 167, 92, 93), (124, 35, 88, 168), (168, 88, 89, 172), (172, 89, 90, 176), (176, 90, 91, 180), (215, 235, 87, 27), (235, 239, 86, 87), (239, 243, 85, 86), (243, 247, 84, 85), (13, 56, 83, 30), (56, 57, 82, 83), (57, 58, 81, 82), (58, 59, 80, 81), (195, 251, 79, 21), (251, 255, 78, 79), (255, 259, 77, 78), (259, 263, 76, 77), (10, 64, 75, 23), (64, 65, 74, 75), (65, 66, 73, 74), (66, 67, 72, 73), (35, 12, 68, 88), (88, 68, 69, 89), (89, 69, 70, 90), (90, 70, 71, 91), (39, 95, 56, 13), (95, 94, 57, 56), (94, 93, 58, 57), (93, 92, 59, 58), (27, 87, 60, 11), (87, 86, 61, 60), (86, 85, 62, 61), (85, 84, 63, 62), (21, 79, 68, 12), (79, 78, 69, 68), (78, 77, 70, 69), (77, 76, 71, 70), (102, 179, 183, 103), (179, 178, 182, 183), (178, 177, 181, 182), (177, 176, 180, 181), (101, 175, 179, 102), (175, 174, 178, 179), (174, 173, 177, 178), (173, 172, 176, 177), (100, 171, 175, 101), (171, 170, 174, 175), (170, 169, 173, 174), (169, 168, 172, 173), (46, 127, 171, 100), (127, 126, 170, 171), (126, 125, 169, 170), (125, 124, 168, 169), (97, 96, 164, 160), (160, 164, 165, 161), (161, 165, 166, 162), (162, 166, 167, 163), (98, 97, 160, 156), (156, 160, 161, 157), (157, 161, 162, 158), (158, 162, 163, 159), (99, 98, 156, 152), (152, 156, 157, 153), (153, 157, 158, 154), (154, 158, 159, 155), (55, 99, 152, 112), (112, 152, 153, 113), (113, 153, 154, 114), (114, 154, 155, 115), (41, 33, 116, 140), (140, 116, 117, 141), (141, 117, 118, 142), (142, 118, 119, 143), (43, 36, 128, 148), (148, 128, 129, 149), (149, 129, 130, 150), (150, 130, 131, 151), (34, 40, 136, 120), (120, 136, 137, 121), (121, 137, 138, 122), (122, 138, 139, 123), (220, 41, 140, 264), (264, 140, 141, 268), (268, 141, 142, 272), (272, 142, 143, 276), (32, 42, 144, 107), (107, 144, 145, 106), (106, 145, 146, 105), (105, 146, 147, 104), (216, 43, 148, 280), (280, 148, 149, 284), (284, 149, 150, 288), (288, 150, 151, 292), (48, 135, 123, 45), (135, 134, 122, 123), (134, 133, 121, 122), (133, 132, 120, 121), (44, 119, 127, 46), (119, 118, 126, 127), (118, 117, 125, 126), (117, 116, 124, 125), (96, 54, 108, 164), (164, 108, 109, 165), (165, 109, 110, 166), (166, 110, 111, 167), (54, 47, 131, 108), (108, 131, 130, 109), (109, 130, 129, 110), (110, 129, 128, 111), (53, 55, 112, 104), (104, 112, 113, 105), (105, 113, 114, 106), (106, 114, 115, 107), (103, 183, 135, 48), (183, 182, 134, 135), (182, 181, 133, 134), (181, 180, 132, 133), (138, 291, 295, 139), (291, 290, 294, 295), (290, 289, 293, 294), (289, 288, 292, 293), (137, 287, 291, 138), (287, 286, 290, 291), (286, 285, 289, 290), (285, 284, 288, 289), (136, 283, 287, 137), (283, 282, 286, 287), (282, 281, 285, 286), (281, 280, 284, 285), (40, 219, 283, 136), (219, 218, 282, 283), (218, 217, 281, 282), (217, 216, 280, 281), (146, 275, 279, 147), (275, 274, 278, 279), (274, 273, 277, 278), (273, 272, 276, 277), (145, 271, 275, 146), (271, 270, 274, 275), (270, 269, 273, 274), (269, 268, 272, 273), (144, 267, 271, 145), (267, 266, 270, 271), (266, 265, 269, 270), (265, 264, 268, 269), (42, 223, 267, 144), (223, 222, 266, 267), (222, 221, 265, 266), (221, 220, 264, 265), (81, 80, 260, 256), (256, 260, 261, 257), (257, 261, 262, 258), (258, 262, 263, 259), (82, 81, 256, 252), (252, 256, 257, 253), (253, 257, 258, 254), (254, 258, 259, 255), (83, 82, 252, 248), (248, 252, 253, 249), (249, 253, 254, 250), (250, 254, 255, 251), (30, 83, 248, 192), (192, 248, 249, 193), (193, 249, 250, 194), (194, 250, 251, 195), (73, 72, 244, 240), (240, 244, 245, 241), (241, 245, 246, 242), (242, 246, 247, 243), (74, 73, 240, 236), (236, 240, 241, 237), (237, 241, 242, 238), (238, 242, 243, 239), (75, 74, 236, 232), (232, 236, 237, 233), (233, 237, 238, 234), (234, 238, 239, 235), (23, 75, 232, 212), (212, 232, 233, 213), (213, 233, 234, 214), (214, 234, 235, 215), (147, 279, 231, 51), (279, 278, 230, 231), (278, 277, 229, 230), (277, 276, 228, 229), (139, 295, 227, 49), (295, 294, 226, 227), (294, 293, 225, 226), (293, 292, 224, 225), (28, 184, 223, 42), (184, 185, 222, 223), (185, 186, 221, 222), (186, 187, 220, 221), (18, 204, 219, 40), (204, 205, 218, 219), (205, 206, 217, 218), (206, 207, 216, 217), (49, 227, 191, 19), (227, 226, 190, 191), (226, 225, 189, 190), (225, 224, 188, 189), (17, 23, 212, 200), (200, 212, 213, 201), (201, 213, 214, 202), (202, 214, 215, 203), (20, 19, 191, 208), (208, 191, 190, 209), (209, 190, 189, 210), (210, 189, 188, 211), (72, 20, 208, 244), (244, 208, 209, 245), (245, 209, 210, 246), (246, 210, 211, 247), (51, 231, 203, 24), (231, 230, 202, 203), (230, 229, 201, 202), (229, 228, 200, 201), (80, 31, 196, 260), (260, 196, 197, 261), (261, 197, 198, 262), (262, 198, 199, 263), (28, 30, 192, 184), (184, 192, 193, 185), (185, 193, 194, 186), (186, 194, 195, 187), (31, 25, 207, 196), (196, 207, 206, 197), (197, 206, 205, 198), (198, 205, 204, 199)])
me_cube.materials.append(mat_ice)
me_cube.use_remesh_preserve_volume = False
me_cube.use_remesh_preserve_attributes = False
me_cube.use_mirror_vertex_groups = False
me_cube.update()
me_plane = bpy.data.meshes.new('Plane')
me_plane.from_pydata([(-1.0, -1.0, 0.0), (1.0, -1.0, 0.0), (-1.0, 1.0, 0.0), (1.0, 1.0, 0.0), (1.161, -0.8387, 0.3655), (-0.8387, 1.161, 0.3655), (1.161, 1.161, 0.3655), (1.292, -0.7084, 1.012), (-0.7084, 1.292, 1.012), (1.292, 1.292, 1.012), (1.292, -0.7084, 1.399), (-0.7084, 1.292, 1.399), (1.292, 1.292, 1.399)], [], [(0, 1, 3, 2), (2, 3, 6, 5), (3, 1, 4, 6), (5, 6, 9, 8), (6, 4, 7, 9), (8, 9, 12, 11), (9, 7, 10, 12)])
me_plane.polygons.foreach_set('use_smooth', [True] * 7)
me_plane.use_remesh_preserve_volume = False
me_plane.use_remesh_preserve_attributes = False
me_plane.use_mirror_vertex_groups = False
me_plane.update()
me_circle = bpy.data.meshes.new('Circle')
me_circle.from_pydata([(0.0, 1.0, -0.2938), (-0.1951, 0.9808, -0.2938), (-0.3827, 0.9239, -0.2938), (-0.5556, 0.8315, -0.2938), (-0.7071, 0.7071, -0.2938), (-0.8315, 0.5556, -0.2938), (-0.9239, 0.3827, -0.2938), (-0.9808, 0.1951, -0.2938), (-1.0, 7.55e-08, -0.2938), (-0.9808, -0.1951, -0.2938), (-0.9239, -0.3827, -0.2938), (-0.8315, -0.5556, -0.2938), (-0.7071, -0.7071, -0.2938), (-0.5556, -0.8315, -0.2938), (-0.3827, -0.9239, -0.2938), (-0.1951, -0.9808, -0.2938), (3.258e-07, -1.0, -0.2938), (0.1951, -0.9808, -0.2938), (0.3827, -0.9239, -0.2938), (0.5556, -0.8315, -0.2938), (0.7071, -0.7071, -0.2938), (0.8315, -0.5556, -0.2938), (0.9239, -0.3827, -0.2938), (0.9808, -0.1951, -0.2938), (1.0, 9.656e-07, -0.2938), (0.9808, 0.1951, -0.2938), (0.9239, 0.3827, -0.2938), (0.8315, 0.5556, -0.2938), (0.7071, 0.7071, -0.2938), (0.5556, 0.8315, -0.2938), (0.3827, 0.9239, -0.2938), (0.1951, 0.9808, -0.2938), (1.124e-08, 1.095, -0.2449), (-0.2135, 1.074, -0.2449), (-0.4189, 1.011, -0.2449), (-0.6081, 0.9101, -0.2449), (-0.774, 0.774, -0.2449), (-0.9101, 0.6081, -0.2449), (-1.011, 0.4189, -0.2449), (-1.074, 0.2135, -0.2449), (-1.095, 5.568e-08, -0.2449), (-1.074, -0.2135, -0.2449), (-1.011, -0.4189, -0.2449), (-0.9101, -0.6081, -0.2449), (-0.774, -0.774, -0.2449), (-0.6081, -0.9101, -0.2449), (-0.4189, -1.011, -0.2449), (-0.2135, -1.074, -0.2449), (3.679e-07, -1.095, -0.2449), (0.2135, -1.074, -0.2449), (0.4189, -1.011, -0.2449), (0.6081, -0.9101, -0.2449), (0.774, -0.774, -0.2449), (0.9101, -0.6081, -0.2449), (1.011, -0.4189, -0.2449), (1.074, -0.2135, -0.2449), (1.095, 1.03e-06, -0.2449), (1.074, 0.2136, -0.2449), (1.011, 0.4189, -0.2449), (0.9101, 0.6081, -0.2449), (0.774, 0.774, -0.2449), (0.6081, 0.9101, -0.2449), (0.4189, 1.011, -0.2449), (0.2135, 1.074, -0.2449), (3.067e-08, 1.259, 0.6612), (-0.2456, 1.235, 0.6612), (-0.4818, 1.163, 0.6612), (-0.6995, 1.047, 0.6612), (-0.8903, 0.8903, 0.6612), (-1.047, 0.6995, 0.6612), (-1.163, 0.4818, 0.6612), (-1.235, 0.2456, 0.6612), (-1.259, 2.039e-08, 0.6612), (-1.235, -0.2456, 0.6612), (-1.163, -0.4818, 0.6612), (-1.047, -0.6995, 0.6612), (-0.8903, -0.8903, 0.6612), (-0.6995, -1.047, 0.6612), (-0.4818, -1.163, 0.6612), (-0.2456, -1.235, 0.6612), (4.409e-07, -1.259, 0.6612), (0.2456, -1.235, 0.6612), (0.4818, -1.163, 0.6612), (0.6995, -1.047, 0.6612), (0.8903, -0.8903, 0.6612), (1.047, -0.6995, 0.6612), (1.163, -0.4818, 0.6612), (1.235, -0.2456, 0.6612), (1.259, 1.141e-06, 0.6612), (1.235, 0.2456, 0.6612), (1.163, 0.4818, 0.6612), (1.047, 0.6995, 0.6612), (0.8903, 0.8903, 0.6612), (0.6995, 1.047, 0.6612), (0.4818, 1.163, 0.6612), (0.2456, 1.235, 0.6612), (1.171e-07, 1.984, 4.058), (-0.3871, 1.946, 4.058), (-0.7594, 1.833, 4.058), (-1.102, 1.65, 4.058), (-1.403, 1.403, 4.058), (-1.65, 1.102, 4.058), (-1.833, 0.7594, 4.058), (-1.946, 0.3871, 4.058), (-1.984, -1.424e-07, 4.058), (-1.946, -0.3871, 4.058), (-1.833, -0.7594, 4.058), (-1.65, -1.102, 4.058), (-1.403, -1.403, 4.058), (-1.102, -1.65, 4.058), (-0.7594, -1.833, 4.058), (-0.3871, -1.946, 4.058), (7.637e-07, -1.984, 4.058), (0.3871, -1.946, 4.058), (0.7594, -1.833, 4.058), (1.102, -1.65, 4.058), (1.403, -1.403, 4.058), (1.65, -1.102, 4.058), (1.833, -0.7594, 4.058), (1.946, -0.3871, 4.058), (1.984, 1.624e-06, 4.058), (1.946, 0.3871, 4.058), (1.833, 0.7594, 4.058), (1.65, 1.102, 4.058), (1.403, 1.403, 4.058), (1.102, 1.65, 4.058), (0.7594, 1.833, 4.058), (0.3871, 1.946, 4.058), (1.077e-07, 1.939, 4.096), (-0.3782, 1.901, 4.096), (-0.7419, 1.791, 4.096), (-1.077, 1.612, 4.096), (-1.371, 1.371, 4.096), (-1.612, 1.077, 4.096), (-1.791, 0.7419, 4.096), (-1.901, 0.3782, 4.096), (-1.939, -1.333e-07, 4.096), (-1.901, -0.3782, 4.096), (-1.791, -0.7419, 4.096), (-1.612, -1.077, 4.096), (-1.371, -1.371, 4.096), (-1.077, -1.612, 4.096), (-0.7419, -1.791, 4.096), (-0.3782, -1.901, 4.096), (7.394e-07, -1.939, 4.096), (0.3782, -1.901, 4.096), (0.7419, -1.791, 4.096), (1.077, -1.612, 4.096), (1.371, -1.371, 4.096), (1.612, -1.077, 4.096), (1.791, -0.7419, 4.096), (1.901, -0.3782, 4.096), (1.939, 1.592e-06, 4.096), (1.901, 0.3782, 4.096), (1.791, 0.7419, 4.096), (1.612, 1.077, 4.096), (1.371, 1.371, 4.096), (1.077, 1.612, 4.096), (0.7419, 1.791, 4.096), (0.3782, 1.901, 4.096), (1.02e-07, 1.896, 4.063), (-0.3699, 1.86, 4.063), (-0.7256, 1.752, 4.063), (-1.053, 1.576, 4.063), (-1.341, 1.341, 4.063), (-1.576, 1.053, 4.063), (-1.752, 0.7256, 4.063), (-1.86, 0.3699, 4.063), (-1.896, -1.249e-07, 4.063), (-1.86, -0.3699, 4.063), (-1.752, -0.7256, 4.063), (-1.576, -1.053, 4.063), (-1.341, -1.341, 4.063), (-1.053, -1.576, 4.063), (-0.7256, -1.752, 4.063), (-0.3699, -1.86, 4.063), (7.198e-07, -1.896, 4.063), (0.3699, -1.86, 4.063), (0.7256, -1.752, 4.063), (1.053, -1.576, 4.063), (1.341, -1.341, 4.063), (1.576, -1.053, 4.063), (1.752, -0.7256, 4.063), (1.86, -0.3699, 4.063), (1.896, 1.563e-06, 4.063), (1.86, 0.3699, 4.063), (1.752, 0.7256, 4.063), (1.576, 1.053, 4.063), (1.341, 1.341, 4.063), (1.053, 1.576, 4.063), (0.7256, 1.752, 4.063), (0.3699, 1.86, 4.063), (-1.027e-08, 0.9791, -0.2561), (-0.191, 0.9602, -0.2561), (-0.3747, 0.9045, -0.2561), (-0.5439, 0.8141, -0.2561), (-0.6923, 0.6923, -0.2561), (-0.8141, 0.5439, -0.2561), (-0.9045, 0.3747, -0.2561), (-0.9602, 0.191, -0.2561), (-0.9791, 7.886e-08, -0.2561), (-0.9602, -0.191, -0.2561), (-0.9045, -0.3747, -0.2561), (-0.8141, -0.5439, -0.2561), (-0.6923, -0.6923, -0.2561), (-0.5439, -0.8141, -0.2561), (-0.3747, -0.9045, -0.2561), (-0.191, -0.9602, -0.2561), (3.088e-07, -0.9791, -0.2561), (0.191, -0.9602, -0.2561), (0.3747, -0.9045, -0.2561), (0.5439, -0.8141, -0.2561), (0.6923, -0.6923, -0.2561), (0.8141, -0.5439, -0.2561), (0.9045, -0.3747, -0.2561), (0.9602, -0.191, -0.2561), (0.9791, 9.503e-07, -0.2561), (0.9602, 0.191, -0.2561), (0.9045, 0.3747, -0.2561), (0.8141, 0.5439, -0.2561), (0.6923, 0.6923, -0.2561), (0.5439, 0.8141, -0.2561), (0.3747, 0.9045, -0.2561), (0.191, 0.9602, -0.2561), (1.785, 0.3551, 2.926), (1.477, 0.2938, 1.794), (1.506, 1.305e-06, 1.794), (1.82, 1.515e-06, 2.926), (-1.011, 1.513, 2.926), (-0.8366, 1.252, 1.794), (-0.5763, 1.391, 1.794), (-0.6965, 1.682, 2.926), (-0.6965, -1.682, 2.926), (-0.5763, -1.391, 1.794), (-0.8366, -1.252, 1.794), (-1.011, -1.513, 2.926), (1.785, -0.3551, 2.926), (1.477, -0.2938, 1.794), (1.391, -0.5763, 1.794), (1.682, -0.6965, 2.926), (-0.3551, 1.785, 2.926), (-0.2938, 1.477, 1.794), (6.051e-08, 1.506, 1.794), (9.589e-08, 1.82, 2.926), (-1.287, -1.287, 2.926), (-1.065, -1.065, 1.794), (-1.252, -0.8366, 1.794), (-1.513, -1.011, 2.926), (0.2938, 1.477, 1.794), (0.3551, 1.785, 2.926), (1.513, -1.011, 2.926), (1.252, -0.8366, 1.794), (1.065, -1.065, 1.794), (1.287, -1.287, 2.926), (-1.682, -0.6965, 2.926), (-1.391, -0.5763, 1.794), (-1.477, -0.2938, 1.794), (-1.785, -0.3551, 2.926), (0.6965, 1.682, 2.926), (0.5763, 1.391, 1.794), (0.8366, 1.252, 1.794), (1.011, 1.513, 2.926), (1.011, -1.513, 2.926), (0.8366, -1.252, 1.794), (0.5763, -1.391, 1.794), (0.6965, -1.682, 2.926), (-1.82, -1.054e-07, 2.926), (-1.506, -3.485e-08, 1.794), (-1.477, 0.2938, 1.794), (-1.785, 0.3551, 2.926), (1.287, 1.287, 2.926), (1.065, 1.065, 1.794), (1.252, 0.8366, 1.794), (1.513, 1.011, 2.926), (0.3551, -1.785, 2.926), (0.2938, -1.477, 1.794), (5.512e-07, -1.506, 1.794), (6.89e-07, -1.82, 2.926), (-1.682, 0.6965, 2.926), (-1.391, 0.5763, 1.794), (-1.252, 0.8366, 1.794), (-1.513, 1.011, 2.926), (1.682, 0.6965, 2.926), (1.391, 0.5763, 1.794), (-1.287, 1.287, 2.926), (-1.065, 1.065, 1.794), (-0.3551, -1.785, 2.926), (-0.2938, -1.477, 1.794), (0.3296, 1.657, 3.033), (0.6465, 1.561, 3.033), (1.195, -1.195, 3.033), (0.9386, -1.405, 3.033), (-1.657, -0.3296, 3.033), (-1.689, -7.392e-08, 3.033), (0.9386, 1.405, 3.033), (1.195, 1.195, 3.033), (0.6465, -1.561, 3.033), (0.3296, -1.657, 3.033), (-1.657, 0.3296, 3.033), (-1.561, 0.6465, 3.033), (1.405, 0.9386, 3.033), (1.561, 0.6465, 3.033), (-1.405, 0.9386, 3.033), (-1.195, 1.195, 3.033), (6.189e-07, -1.689, 3.033), (-0.3296, -1.657, 3.033), (1.657, 0.3296, 3.033), (1.689, 1.43e-06, 3.033), (-0.9386, 1.405, 3.033), (-0.6465, 1.561, 3.033), (-0.6465, -1.561, 3.033), (-0.9386, -1.405, 3.033), (1.657, -0.3296, 3.033), (1.561, -0.6465, 3.033), (-0.3296, 1.657, 3.033), (6.839e-08, 1.689, 3.033), (-1.195, -1.195, 3.033), (-1.405, -0.9386, 3.033), (1.405, -0.9386, 3.033), (-1.561, -0.6465, 3.033), (0.3277, 1.648, 3.022), (0.6429, 1.552, 3.022), (1.188, -1.188, 3.022), (0.9333, -1.397, 3.022), (-1.648, -0.3277, 3.022), (-1.68, -7.194e-08, 3.022), (0.9333, 1.397, 3.022), (1.188, 1.188, 3.022), (0.6429, -1.552, 3.022), (0.3277, -1.648, 3.022), (-1.648, 0.3277, 3.022), (-1.552, 0.6429, 3.022), (1.397, 0.9333, 3.022), (1.552, 0.6429, 3.022), (-1.397, 0.9333, 3.022), (-1.188, 1.188, 3.022), (6.148e-07, -1.68, 3.022), (-0.3277, -1.648, 3.022), (1.648, 0.3277, 3.022), (1.68, 1.423e-06, 3.022), (-0.9333, 1.397, 3.022), (-0.6429, 1.552, 3.022), (-0.6429, -1.552, 3.022), (-0.9333, -1.397, 3.022), (1.648, -0.3277, 3.022), (1.552, -0.6429, 3.022), (-0.3277, 1.648, 3.022), (6.743e-08, 1.68, 3.022), (-1.188, -1.188, 3.022), (-1.397, -0.9333, 3.022), (1.397, -0.9333, 3.022), (-1.552, -0.6429, 3.022)], [], [(22, 21, 53, 54), (11, 10, 42, 43), (31, 30, 62, 63), (20, 19, 51, 52), (9, 8, 40, 41), (29, 28, 60, 61), (18, 17, 49, 50), (7, 6, 38, 39), (27, 26, 58, 59), (5, 4, 36, 37), (16, 15, 47, 48), (25, 24, 56, 57), (3, 2, 34, 35), (14, 13, 45, 46), (23, 22, 54, 55), (1, 0, 32, 33), (12, 11, 43, 44), (0, 31, 63, 32), (21, 20, 52, 53), (10, 9, 41, 42), (30, 29, 61, 62), (19, 18, 50, 51), (8, 7, 39, 40), (28, 27, 59, 60), (17, 16, 48, 49), (6, 5, 37, 38), (26, 25, 57, 58), (4, 3, 35, 36), (15, 14, 46, 47), (24, 23, 55, 56), (2, 1, 33, 34), (13, 12, 44, 45), (55, 54, 86, 87), (33, 32, 64, 65), (44, 43, 75, 76), (32, 63, 95, 64), (53, 52, 84, 85), (42, 41, 73, 74), (62, 61, 93, 94), (51, 50, 82, 83), (40, 39, 71, 72), (60, 59, 91, 92), (49, 48, 80, 81), (38, 37, 69, 70), (58, 57, 89, 90), (36, 35, 67, 68), (47, 46, 78, 79), (56, 55, 87, 88), (34, 33, 65, 66), (45, 44, 76, 77), (54, 53, 85, 86), (43, 42, 74, 75), (63, 62, 94, 95), (52, 51, 83, 84), (41, 40, 72, 73), (61, 60, 92, 93), (50, 49, 81, 82), (39, 38, 70, 71), (59, 58, 90, 91), (37, 36, 68, 69), (48, 47, 79, 80), (57, 56, 88, 89), (35, 34, 66, 67), (46, 45, 77, 78), (224, 227, 120, 121), (228, 231, 98, 99), (232, 235, 109, 110), (236, 239, 118, 119), (240, 243, 96, 97), (244, 247, 107, 108), (243, 249, 127, 96), (250, 253, 116, 117), (254, 257, 105, 106), (258, 261, 125, 126), (262, 265, 114, 115), (266, 269, 103, 104), (270, 273, 123, 124), (274, 277, 112, 113), (278, 281, 101, 102), (282, 224, 121, 122), (284, 228, 99, 100), (286, 232, 110, 111), (227, 236, 119, 120), (231, 240, 97, 98), (235, 244, 108, 109), (239, 250, 117, 118), (247, 254, 106, 107), (249, 258, 126, 127), (253, 262, 115, 116), (257, 266, 104, 105), (261, 270, 124, 125), (265, 274, 113, 114), (269, 278, 102, 103), (273, 282, 122, 123), (281, 284, 100, 101), (277, 286, 111, 112), (123, 122, 154, 155), (101, 100, 132, 133), (112, 111, 143, 144), (121, 120, 152, 153), (99, 98, 130, 131), (110, 109, 141, 142), (119, 118, 150, 151), (97, 96, 128, 129), (108, 107, 139, 140), (96, 127, 159, 128), (117, 116, 148, 149), (106, 105, 137, 138), (126, 125, 157, 158), (115, 114, 146, 147), (104, 103, 135, 136), (124, 123, 155, 156), (113, 112, 144, 145), (102, 101, 133, 134), (122, 121, 153, 154), (100, 99, 131, 132), (111, 110, 142, 143), (120, 119, 151, 152), (98, 97, 129, 130), (109, 108, 140, 141), (118, 117, 149, 150), (107, 106, 138, 139), (127, 126, 158, 159), (116, 115, 147, 148), (105, 104, 136, 137), (125, 124, 156, 157), (114, 113, 145, 146), (103, 102, 134, 135), (157, 156, 188, 189), (146, 145, 177, 178), (135, 134, 166, 167), (155, 154, 186, 187), (133, 132, 164, 165), (144, 143, 175, 176), (153, 152, 184, 185), (131, 130, 162, 163), (142, 141, 173, 174), (151, 150, 182, 183), (129, 128, 160, 161), (140, 139, 171, 172), (128, 159, 191, 160), (149, 148, 180, 181), (138, 137, 169, 170), (158, 157, 189, 190), (147, 146, 178, 179), (136, 135, 167, 168), (156, 155, 187, 188), (145, 144, 176, 177), (134, 133, 165, 166), (154, 153, 185, 186), (132, 131, 163, 164), (143, 142, 174, 175), (152, 151, 183, 184), (130, 129, 161, 162), (141, 140, 172, 173), (150, 149, 181, 182), (139, 138, 170, 171), (159, 158, 190, 191), (148, 147, 179, 180), (137, 136, 168, 169), (21, 22, 214, 213), (10, 11, 203, 202), (30, 31, 223, 222), (19, 20, 212, 211), (8, 9, 201, 200), (28, 29, 221, 220), (17, 18, 210, 209), (6, 7, 199, 198), (26, 27, 219, 218), (4, 5, 197, 196), (15, 16, 208, 207), (24, 25, 217, 216), (2, 3, 195, 194), (13, 14, 206, 205), (22, 23, 215, 214), (0, 1, 193, 192), (11, 12, 204, 203), (31, 0, 192, 223), (20, 21, 213, 212), (9, 10, 202, 201), (29, 30, 222, 221), (18, 19, 211, 210), (7, 8, 200, 199), (27, 28, 220, 219), (16, 17, 209, 208), (5, 6, 198, 197), (25, 26, 218, 217), (3, 4, 196, 195), (14, 15, 207, 206), (23, 24, 216, 215), (1, 2, 194, 193), (12, 13, 205, 204), (193, 194, 195, 196, 197, 198, 199, 200, 201, 202, 203, 204, 205, 206, 207, 208, 209, 210, 211, 212, 213, 214, 215, 216, 217, 218, 219, 220, 221, 222, 223, 192), (80, 79, 287, 276), (276, 287, 286, 277), (69, 68, 285, 280), (280, 285, 284, 281), (91, 90, 283, 272), (272, 283, 282, 273), (71, 70, 279, 268), (268, 279, 278, 269), (82, 81, 275, 264), (264, 275, 274, 265), (93, 92, 271, 260), (260, 271, 270, 261), (73, 72, 267, 256), (256, 267, 266, 257), (84, 83, 263, 252), (252, 263, 262, 253), (95, 94, 259, 248), (248, 259, 258, 249), (75, 74, 255, 246), (246, 255, 254, 247), (86, 85, 251, 238), (238, 251, 250, 239), (77, 76, 245, 234), (234, 245, 244, 235), (66, 65, 241, 230), (230, 241, 240, 231), (88, 87, 237, 226), (226, 237, 236, 227), (79, 78, 233, 287), (287, 233, 232, 286), (68, 67, 229, 285), (285, 229, 228, 284), (90, 89, 225, 283), (283, 225, 224, 282), (70, 69, 280, 279), (279, 280, 281, 278), (81, 80, 276, 275), (275, 276, 277, 274), (92, 91, 272, 271), (271, 272, 273, 270), (72, 71, 268, 267), (267, 268, 269, 266), (83, 82, 264, 263), (263, 264, 265, 262), (94, 93, 260, 259), (259, 260, 261, 258), (74, 73, 256, 255), (255, 256, 257, 254), (85, 84, 252, 251), (251, 252, 253, 250), (64, 95, 248, 242), (242, 248, 249, 243), (76, 75, 246, 245), (245, 246, 247, 244), (65, 64, 242, 241), (241, 242, 243, 240), (87, 86, 238, 237), (237, 238, 239, 236), (78, 77, 234, 233), (233, 234, 235, 232), (67, 66, 230, 229), (229, 230, 231, 228), (89, 88, 226, 225), (225, 226, 227, 224), (171, 170, 319, 317), (182, 181, 318, 313), (173, 172, 316, 311), (162, 161, 314, 309), (184, 183, 312, 307), (175, 174, 310, 305), (164, 163, 308, 303), (186, 185, 306, 301), (166, 165, 302, 299), (177, 176, 304, 297), (188, 187, 300, 295), (168, 167, 298, 293), (179, 178, 296, 291), (190, 189, 294, 289), (170, 169, 292, 319), (181, 180, 290, 318), (160, 191, 288, 315), (172, 171, 317, 316), (161, 160, 315, 314), (183, 182, 313, 312), (174, 173, 311, 310), (163, 162, 309, 308), (293, 298, 330, 325), (317, 319, 351, 349), (185, 184, 307, 306), (306, 307, 339, 338), (303, 308, 340, 335), (316, 317, 349, 348), (176, 175, 305, 304), (294, 295, 327, 326), (291, 296, 328, 323), (313, 318, 350, 345), (165, 164, 303, 302), (304, 305, 337, 336), (301, 306, 338, 333), (314, 315, 347, 346), (187, 186, 301, 300), (292, 293, 325, 324), (289, 294, 326, 321), (311, 316, 348, 343), (167, 166, 299, 298), (302, 303, 335, 334), (299, 302, 334, 331), (312, 313, 345, 344), (178, 177, 297, 296), (290, 291, 323, 322), (319, 292, 324, 351), (309, 314, 346, 341), (189, 188, 295, 294), (300, 301, 333, 332), (297, 304, 336, 329), (310, 311, 343, 342), (169, 168, 293, 292), (288, 289, 321, 320), (318, 290, 322, 350), (307, 312, 344, 339), (180, 179, 291, 290), (298, 299, 331, 330), (295, 300, 332, 327), (308, 309, 341, 340), (191, 190, 289, 288), (305, 310, 342, 337), (315, 288, 320, 347), (296, 297, 329, 328)])
me_circle.polygons.foreach_set('use_smooth', [True] * 321)
me_circle.materials.append(mat_glass_001)
me_circle.use_remesh_preserve_volume = False
me_circle.use_remesh_preserve_attributes = False
me_circle.use_mirror_vertex_groups = False
me_circle.update()
me_cube_002 = bpy.data.meshes.new('Cube.002')
me_cube_002.from_pydata([(-1.0, -1.0, -1.0), (-1.0, -1.0, 1.0), (-1.0, 1.0, -1.0), (-1.0, 1.0, 1.0), (1.0, -1.0, -1.0), (1.0, -1.0, 1.0), (1.0, 1.0, -1.0), (1.0, 1.0, 1.0)], [], [(1, 3, 2, 0), (3, 7, 6, 2), (7, 5, 4, 6), (5, 1, 0, 4), (0, 2, 6, 4), (5, 7, 3, 1)])
me_cube_002.materials.append(mat_water)
me_cube_002.use_remesh_preserve_volume = False
me_cube_002.use_remesh_preserve_attributes = False
me_cube_002.use_mirror_vertex_groups = False
me_cube_002.update()

# ---- objects
ob_fluid = bpy.data.objects.new('Fluid', me_circle_001)
ob_plane_001 = bpy.data.objects.new('Plane.001', me_plane_001)
ob_icecube = bpy.data.objects.new('IceCube', me_cube)
ob_plane = bpy.data.objects.new('Plane', me_plane)
ob_glass = bpy.data.objects.new('Glass', me_circle)
ob_fluid_domain = bpy.data.objects.new('Fluid Domain', me_cube_002)
ob_lamp = bpy.data.objects.new('Lamp', light_lamp_001)
ob_camera = bpy.data.objects.new('Camera', cam_camera)

# ---- transforms, parenting, visibility, modifiers, constraints
ob_fluid.location = (0.0, 0.0, 0.1)
ob_fluid.scale = (0.441, 0.441, 0.441)
ob_fluid.lineart.crease_threshold = 0.0
_m = ob_fluid.modifiers.new('Fluid', 'FLUID')
_m.fluid_type = 'FLOW'
_m = ob_fluid.modifiers.new('Subsurf', 'SUBSURF')
_m.uv_smooth = 'PRESERVE_CORNERS'
_m.quality = 2
_m.show_only_control_edges = False
_m = ob_fluid.modifiers.new('Subsurf.001', 'SUBSURF')
_m.uv_smooth = 'PRESERVE_CORNERS'
_m.quality = 2
_m.show_only_control_edges = False
_m.use_creases = False
ob_plane_001.location = (0.1946, -6.569, 12.89)
ob_plane_001.rotation_euler = (1.142, 0.1279, -0.07909)
ob_plane_001.scale = (5.0, 5.0, 5.0)
ob_plane_001.lineart.crease_threshold = 0.0
ob_icecube.location = (-0.05801, 0.007459, 3.983)
ob_icecube.rotation_euler = (-2.615, -0.4882, 2.792)
ob_icecube.scale = (-0.2182, -0.2182, -0.2182)
ob_icecube.lineart.crease_threshold = 0.0
_m = ob_icecube.modifiers.new('Fluid', 'FLUID')
_m.fluid_type = 'EFFECTOR'
_m = ob_icecube.modifiers.new('Subsurf', 'SUBSURF')
_m.uv_smooth = 'PRESERVE_CORNERS'
_m.quality = 2
_m.show_only_control_edges = False
ob_plane.location = (-0.02261, 1.005, -0.2676)
ob_plane.rotation_euler = (0.0, -0.0, 0.7854)
ob_plane.scale = (10.0, 10.0, 10.0)
ob_plane.lineart.crease_threshold = 0.0
_m = ob_plane.modifiers.new('Subsurf', 'SUBSURF')
_m.uv_smooth = 'PRESERVE_CORNERS'
_m.quality = 2
_m.show_only_control_edges = False
ob_glass.location = (0.0, 0.0, 0.1)
ob_glass.scale = (0.441, 0.441, 0.441)
ob_glass.lineart.crease_threshold = 0.0
_m = ob_glass.modifiers.new('Fluid', 'FLUID')
_m.fluid_type = 'EFFECTOR'
_m = ob_glass.modifiers.new('Subsurf', 'SUBSURF')
_m.uv_smooth = 'PRESERVE_CORNERS'
_m.quality = 2
_m.show_only_control_edges = False
_m = ob_glass.modifiers.new('Subsurf.001', 'SUBSURF')
_m.uv_smooth = 'PRESERVE_CORNERS'
_m.quality = 2
_m.show_only_control_edges = False
_m.use_creases = False
ob_fluid_domain.location = (0.1506, 1.134, 3.663)
ob_fluid_domain.scale = (4.226, 3.684, 3.9)
ob_fluid_domain.display_type = 'SOLID'
ob_fluid_domain.lineart.crease_threshold = 0.0
_m = ob_fluid_domain.modifiers.new('Fluid', 'FLUID')
_m.fluid_type = 'DOMAIN'
ob_lamp.location = (-9.144, -12.15, 5.365)
ob_lamp.rotation_euler = (0.6503, 0.05522, 1.866)
ob_lamp.lock_rotations_4d = False
ob_lamp.empty_display_type = 'ARROWS'
ob_lamp.color = (0.0, 0.0, 0.0, 0.0)
ob_lamp.lineart.crease_threshold = 0.0
ob_camera.location = (0.04191, -8.702, 2.302)
ob_camera.rotation_euler = (1.508, 0.005089, 0.01838)
ob_camera.lock_rotations_4d = False
ob_camera.empty_display_type = 'ARROWS'
ob_camera.color = (0.0, 0.0, 0.0, 0.0)
ob_camera.display_type = 'WIRE'
ob_camera.lineart.crease_threshold = 0.0

# ---- collection membership
col_collection_1.objects.link(ob_fluid)
col_collection_1.objects.link(ob_plane_001)
col_collection_1.objects.link(ob_icecube)
col_collection_1.objects.link(ob_plane)
col_collection_1.objects.link(ob_glass)
col_collection_1.objects.link(ob_fluid_domain)
col_collection_1.objects.link(ob_lamp)
col_collection_1.objects.link(ob_camera)

# ---- scene / render settings (as saved in the file)
scene.camera = ob_camera
scene.frame_start = 1; scene.frame_end = 250; scene.frame_set(1)
scene.render.engine = 'CYCLES'
scene.render.resolution_x = 1080
scene.render.resolution_y = 1920
scene.render.resolution_percentage = 50
scene.render.dither_intensity = 0.0
scene.render.use_border = True
scene.cycles.use_denoising = False
scene.cycles.samples = 100
scene.cycles.sampling_pattern = 'TABULATED_SOBOL'
scene.cycles.light_sampling_threshold = 0.0
scene.cycles.use_adaptive_sampling = False
scene.cycles.use_light_tree = False
scene.cycles.blur_glossy = 0.0
scene.cycles.pixel_filter_type = 'GAUSSIAN'
scene.cycles.sample_clamp_indirect = 0.0
scene.view_settings.view_transform = 'Standard'
bpy.context.view_layer.update()
